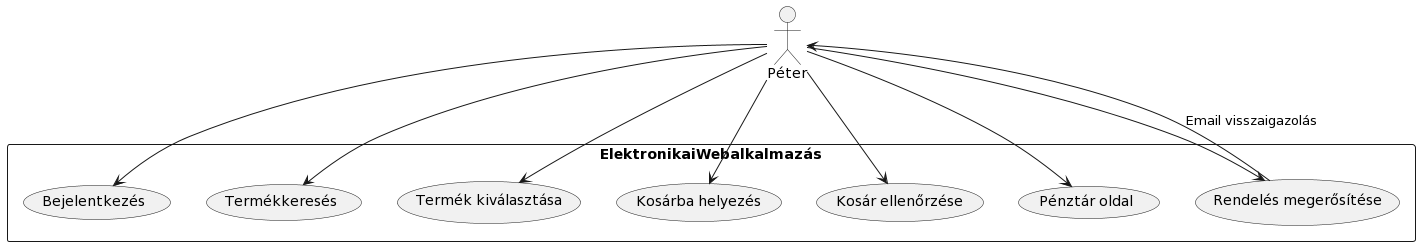

The diagram above was rendered by PlantUML. Its source (embedded in the PNG):
@startuml
actor Péter as Peter
rectangle ElektronikaiWebalkalmazás {
  Peter --> (Bejelentkezés)
  Peter --> (Termékkeresés)
  Peter --> (Termék kiválasztása)
  Peter --> (Kosárba helyezés)
  Peter --> (Kosár ellenőrzése)
  Peter --> (Pénztár oldal)
  Peter --> (Rendelés megerősítése)
  (Rendelés megerősítése) --> Peter : Email visszaigazolás
}
@enduml